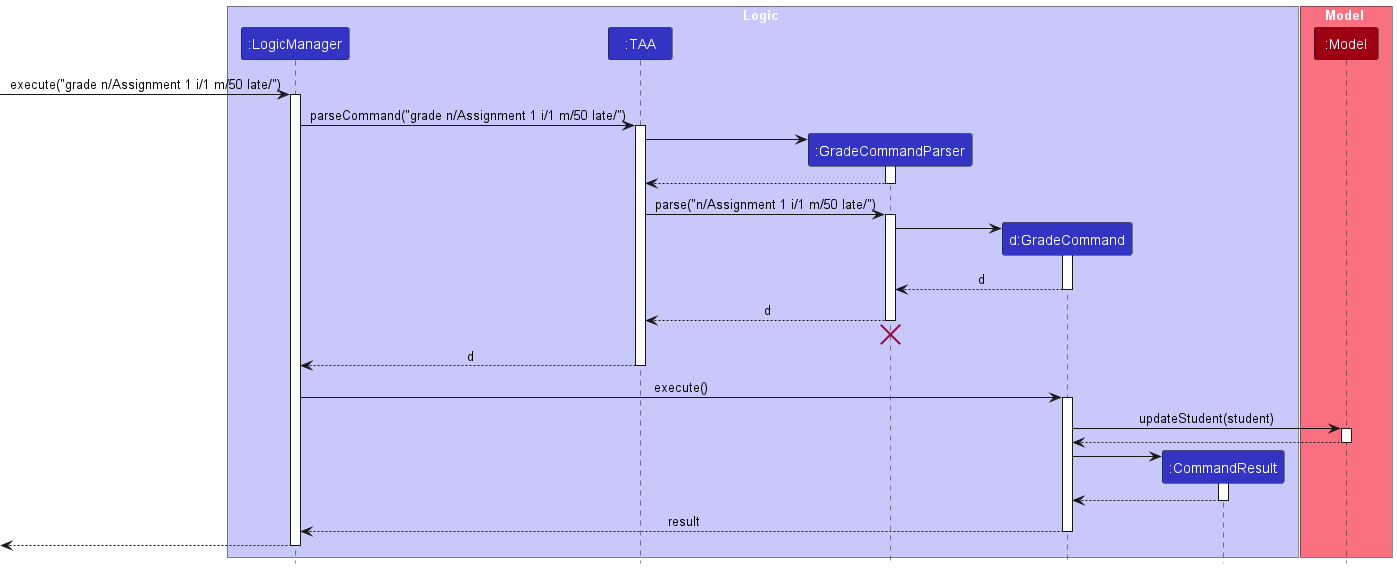

The diagram above was rendered by PlantUML. Its source (embedded in the PNG):
@startuml
!include style.puml
box Logic LOGIC_COLOR_T1
participant ":LogicManager" as LogicManager LOGIC_COLOR
participant ":TAA" as TAA LOGIC_COLOR
participant ":GradeCommandParser" as GradeCommandParser LOGIC_COLOR
participant "d:GradeCommand" as GradeCommand LOGIC_COLOR
participant ":CommandResult" as CommandResult LOGIC_COLOR
end box

box Model MODEL_COLOR_T1
participant ":Model" as Model MODEL_COLOR
end box

[-> LogicManager : execute("grade n/Assignment 1 i/1 m/50 late/")
activate LogicManager

LogicManager -> TAA : parseCommand("grade n/Assignment 1 i/1 m/50 late/")
activate TAA

create GradeCommandParser
TAA -> GradeCommandParser
activate GradeCommandParser

GradeCommandParser --> TAA
deactivate GradeCommandParser

TAA -> GradeCommandParser : parse("n/Assignment 1 i/1 m/50 late/")
activate GradeCommandParser

create GradeCommand
GradeCommandParser -> GradeCommand
activate GradeCommand

GradeCommand --> GradeCommandParser : d
deactivate GradeCommand

GradeCommandParser --> TAA : d
deactivate GradeCommandParser
'Hidden arrow to position the destroy marker below the end of the activation bar.
GradeCommandParser -[hidden]-> TAA
destroy GradeCommandParser

TAA --> LogicManager : d
deactivate TAA

LogicManager -> GradeCommand : execute()
activate GradeCommand

GradeCommand -> Model : updateStudent(student)
activate Model

Model --> GradeCommand
deactivate Model

create CommandResult
GradeCommand -> CommandResult
activate CommandResult

CommandResult --> GradeCommand
deactivate CommandResult

GradeCommand --> LogicManager : result
deactivate GradeCommand

[<--LogicManager
deactivate LogicManager
@enduml